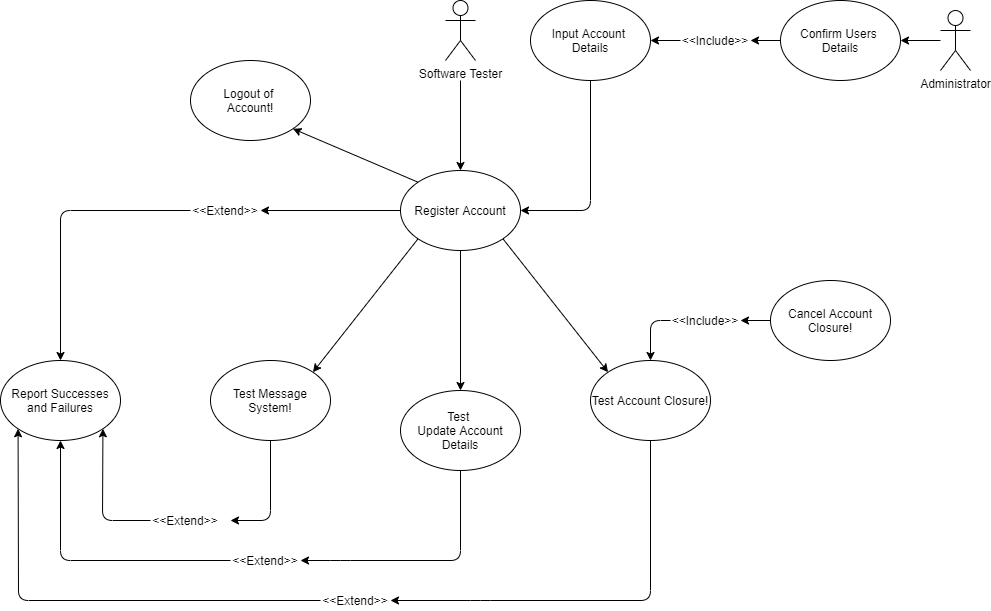

The diagram above was exported from draw.io. Its source (the exported page's mxGraphModel, read from the mxfile embedded in the PNG):
<mxGraphModel dx="595" dy="723" grid="1" gridSize="10" guides="1" tooltips="1" connect="1" arrows="1" fold="1" page="1" pageScale="1" pageWidth="827" pageHeight="1169" math="0" shadow="0">
  <root>
    <mxCell id="0" />
    <mxCell id="1" parent="0" />
    <mxCell id="oAF3vyOXUrtJ9gci30UJ-1" value="Software Tester" style="shape=umlActor;verticalLabelPosition=bottom;labelBackgroundColor=#ffffff;verticalAlign=top;html=1;outlineConnect=0;" vertex="1" parent="1">
      <mxGeometry x="1635" y="120" width="30" height="60" as="geometry" />
    </mxCell>
    <mxCell id="oAF3vyOXUrtJ9gci30UJ-3" value="&lt;span&gt;Register Account&lt;/span&gt;" style="ellipse;whiteSpace=wrap;html=1;" vertex="1" parent="1">
      <mxGeometry x="1590" y="290" width="120" height="80" as="geometry" />
    </mxCell>
    <mxCell id="oAF3vyOXUrtJ9gci30UJ-4" value="" style="endArrow=classic;html=1;exitX=0.5;exitY=1;exitDx=0;exitDy=0;entryX=1;entryY=0.5;entryDx=0;entryDy=0;" edge="1" parent="1" source="oAF3vyOXUrtJ9gci30UJ-5" target="oAF3vyOXUrtJ9gci30UJ-3">
      <mxGeometry width="50" height="50" relative="1" as="geometry">
        <mxPoint x="1340" y="150" as="sourcePoint" />
        <mxPoint x="1390" y="100" as="targetPoint" />
        <Array as="points">
          <mxPoint x="1780" y="330" />
        </Array>
      </mxGeometry>
    </mxCell>
    <mxCell id="oAF3vyOXUrtJ9gci30UJ-5" value="Input Account&amp;nbsp;&lt;br&gt;Details" style="ellipse;whiteSpace=wrap;html=1;" vertex="1" parent="1">
      <mxGeometry x="1720" y="120" width="120" height="80" as="geometry" />
    </mxCell>
    <mxCell id="oAF3vyOXUrtJ9gci30UJ-6" value="Confirm Users &lt;br&gt;Details" style="ellipse;whiteSpace=wrap;html=1;" vertex="1" parent="1">
      <mxGeometry x="1970" y="120" width="120" height="80" as="geometry" />
    </mxCell>
    <mxCell id="oAF3vyOXUrtJ9gci30UJ-7" value="Administrator" style="shape=umlActor;verticalLabelPosition=bottom;labelBackgroundColor=#ffffff;verticalAlign=top;html=1;outlineConnect=0;" vertex="1" parent="1">
      <mxGeometry x="2130" y="130" width="30" height="60" as="geometry" />
    </mxCell>
    <mxCell id="oAF3vyOXUrtJ9gci30UJ-8" value="" style="endArrow=classic;html=1;entryX=1;entryY=0.5;entryDx=0;entryDy=0;" edge="1" parent="1" source="oAF3vyOXUrtJ9gci30UJ-7" target="oAF3vyOXUrtJ9gci30UJ-6">
      <mxGeometry width="50" height="50" relative="1" as="geometry">
        <mxPoint x="897" y="430" as="sourcePoint" />
        <mxPoint x="897" y="370" as="targetPoint" />
      </mxGeometry>
    </mxCell>
    <mxCell id="oAF3vyOXUrtJ9gci30UJ-9" value="" style="endArrow=classic;html=1;entryX=1;entryY=0.5;entryDx=0;entryDy=0;exitX=0;exitY=0.5;exitDx=0;exitDy=0;" edge="1" parent="1" source="oAF3vyOXUrtJ9gci30UJ-10" target="oAF3vyOXUrtJ9gci30UJ-5">
      <mxGeometry width="50" height="50" relative="1" as="geometry">
        <mxPoint x="1570" y="30" as="sourcePoint" />
        <mxPoint x="1510" y="100" as="targetPoint" />
      </mxGeometry>
    </mxCell>
    <mxCell id="oAF3vyOXUrtJ9gci30UJ-10" value="&amp;lt;&amp;lt;Include&amp;gt;&amp;gt;" style="text;html=1;strokeColor=none;fillColor=none;align=center;verticalAlign=middle;whiteSpace=wrap;rounded=0;" vertex="1" parent="1">
      <mxGeometry x="1870" y="150" width="70" height="20" as="geometry" />
    </mxCell>
    <mxCell id="oAF3vyOXUrtJ9gci30UJ-11" value="" style="endArrow=classic;html=1;entryX=1;entryY=0.5;entryDx=0;entryDy=0;exitX=0;exitY=0.5;exitDx=0;exitDy=0;" edge="1" parent="1" target="oAF3vyOXUrtJ9gci30UJ-10" source="oAF3vyOXUrtJ9gci30UJ-6">
      <mxGeometry width="50" height="50" relative="1" as="geometry">
        <mxPoint x="1617" y="100" as="sourcePoint" />
        <mxPoint x="1510" y="100" as="targetPoint" />
      </mxGeometry>
    </mxCell>
    <mxCell id="oAF3vyOXUrtJ9gci30UJ-14" value="&lt;span&gt;Report Successes and Failures&lt;/span&gt;" style="ellipse;whiteSpace=wrap;html=1;" vertex="1" parent="1">
      <mxGeometry x="1190" y="480" width="120" height="80" as="geometry" />
    </mxCell>
    <mxCell id="oAF3vyOXUrtJ9gci30UJ-17" value="" style="endArrow=classic;html=1;exitX=0;exitY=0.5;exitDx=0;exitDy=0;entryX=0.5;entryY=0;entryDx=0;entryDy=0;" edge="1" parent="1" source="oAF3vyOXUrtJ9gci30UJ-18" target="oAF3vyOXUrtJ9gci30UJ-14">
      <mxGeometry width="50" height="50" relative="1" as="geometry">
        <mxPoint x="1450" y="450" as="sourcePoint" />
        <mxPoint x="1500" y="400" as="targetPoint" />
        <Array as="points">
          <mxPoint x="1250" y="330" />
        </Array>
      </mxGeometry>
    </mxCell>
    <mxCell id="oAF3vyOXUrtJ9gci30UJ-18" value="&amp;lt;&amp;lt;Extend&amp;gt;&amp;gt;" style="text;html=1;strokeColor=none;fillColor=none;align=center;verticalAlign=middle;whiteSpace=wrap;rounded=0;" vertex="1" parent="1">
      <mxGeometry x="1380" y="320" width="70" height="20" as="geometry" />
    </mxCell>
    <mxCell id="oAF3vyOXUrtJ9gci30UJ-19" value="" style="endArrow=classic;html=1;exitX=0;exitY=0.5;exitDx=0;exitDy=0;entryX=1;entryY=0.5;entryDx=0;entryDy=0;" edge="1" parent="1" source="oAF3vyOXUrtJ9gci30UJ-3" target="oAF3vyOXUrtJ9gci30UJ-18">
      <mxGeometry width="50" height="50" relative="1" as="geometry">
        <mxPoint x="1459.9999999999995" y="320" as="sourcePoint" />
        <mxPoint x="1334.9999999999995" y="430" as="targetPoint" />
        <Array as="points" />
      </mxGeometry>
    </mxCell>
    <mxCell id="oAF3vyOXUrtJ9gci30UJ-20" value="&lt;span&gt;Test Message System!&lt;/span&gt;" style="ellipse;whiteSpace=wrap;html=1;" vertex="1" parent="1">
      <mxGeometry x="1400" y="480" width="120" height="80" as="geometry" />
    </mxCell>
    <mxCell id="oAF3vyOXUrtJ9gci30UJ-21" value="&lt;span&gt;Test &lt;br&gt;Update Account Details&lt;/span&gt;" style="ellipse;whiteSpace=wrap;html=1;" vertex="1" parent="1">
      <mxGeometry x="1590" y="510" width="120" height="80" as="geometry" />
    </mxCell>
    <mxCell id="oAF3vyOXUrtJ9gci30UJ-22" value="&lt;span&gt;Test Account Closure!&lt;/span&gt;" style="ellipse;whiteSpace=wrap;html=1;" vertex="1" parent="1">
      <mxGeometry x="1780" y="480" width="120" height="80" as="geometry" />
    </mxCell>
    <mxCell id="oAF3vyOXUrtJ9gci30UJ-23" value="" style="endArrow=classic;html=1;exitX=0;exitY=1;exitDx=0;exitDy=0;entryX=1;entryY=0;entryDx=0;entryDy=0;" edge="1" parent="1" source="oAF3vyOXUrtJ9gci30UJ-3" target="oAF3vyOXUrtJ9gci30UJ-20">
      <mxGeometry width="50" height="50" relative="1" as="geometry">
        <mxPoint x="1590" y="360" as="sourcePoint" />
        <mxPoint x="1640" y="310" as="targetPoint" />
      </mxGeometry>
    </mxCell>
    <mxCell id="oAF3vyOXUrtJ9gci30UJ-24" value="" style="endArrow=classic;html=1;exitX=0.5;exitY=1;exitDx=0;exitDy=0;entryX=0.5;entryY=0;entryDx=0;entryDy=0;" edge="1" parent="1" source="oAF3vyOXUrtJ9gci30UJ-3" target="oAF3vyOXUrtJ9gci30UJ-21">
      <mxGeometry width="50" height="50" relative="1" as="geometry">
        <mxPoint x="1600" y="340" as="sourcePoint" />
        <mxPoint x="1650" y="290" as="targetPoint" />
      </mxGeometry>
    </mxCell>
    <mxCell id="oAF3vyOXUrtJ9gci30UJ-29" value="" style="endArrow=classic;html=1;exitX=1;exitY=1;exitDx=0;exitDy=0;entryX=0;entryY=0;entryDx=0;entryDy=0;" edge="1" parent="1" source="oAF3vyOXUrtJ9gci30UJ-3" target="oAF3vyOXUrtJ9gci30UJ-22">
      <mxGeometry width="50" height="50" relative="1" as="geometry">
        <mxPoint x="1640" y="320" as="sourcePoint" />
        <mxPoint x="1690" y="270" as="targetPoint" />
      </mxGeometry>
    </mxCell>
    <mxCell id="oAF3vyOXUrtJ9gci30UJ-30" value="" style="endArrow=classic;html=1;entryX=0.5;entryY=0;entryDx=0;entryDy=0;" edge="1" parent="1" target="oAF3vyOXUrtJ9gci30UJ-3">
      <mxGeometry width="50" height="50" relative="1" as="geometry">
        <mxPoint x="1650" y="200" as="sourcePoint" />
        <mxPoint x="1730" y="220" as="targetPoint" />
      </mxGeometry>
    </mxCell>
    <mxCell id="oAF3vyOXUrtJ9gci30UJ-31" value="" style="endArrow=classic;html=1;entryX=0;entryY=1;entryDx=0;entryDy=0;exitX=0;exitY=0.5;exitDx=0;exitDy=0;" edge="1" parent="1" source="oAF3vyOXUrtJ9gci30UJ-38" target="oAF3vyOXUrtJ9gci30UJ-14">
      <mxGeometry width="50" height="50" relative="1" as="geometry">
        <mxPoint x="1310" y="700" as="sourcePoint" />
        <mxPoint x="1360" y="650" as="targetPoint" />
        <Array as="points">
          <mxPoint x="1208" y="720" />
        </Array>
      </mxGeometry>
    </mxCell>
    <mxCell id="oAF3vyOXUrtJ9gci30UJ-32" value="" style="endArrow=classic;html=1;entryX=0.5;entryY=1;entryDx=0;entryDy=0;exitX=0;exitY=0.5;exitDx=0;exitDy=0;" edge="1" parent="1" source="oAF3vyOXUrtJ9gci30UJ-36" target="oAF3vyOXUrtJ9gci30UJ-14">
      <mxGeometry width="50" height="50" relative="1" as="geometry">
        <mxPoint x="1370" y="670" as="sourcePoint" />
        <mxPoint x="1420" y="620" as="targetPoint" />
        <Array as="points">
          <mxPoint x="1250" y="680" />
        </Array>
      </mxGeometry>
    </mxCell>
    <mxCell id="oAF3vyOXUrtJ9gci30UJ-33" value="" style="endArrow=classic;html=1;entryX=1;entryY=1;entryDx=0;entryDy=0;exitX=0;exitY=0.5;exitDx=0;exitDy=0;" edge="1" parent="1" source="oAF3vyOXUrtJ9gci30UJ-34" target="oAF3vyOXUrtJ9gci30UJ-14">
      <mxGeometry width="50" height="50" relative="1" as="geometry">
        <mxPoint x="1292" y="630" as="sourcePoint" />
        <mxPoint x="1420" y="620" as="targetPoint" />
        <Array as="points">
          <mxPoint x="1292" y="640" />
        </Array>
      </mxGeometry>
    </mxCell>
    <mxCell id="oAF3vyOXUrtJ9gci30UJ-34" value="&amp;lt;&amp;lt;Extend&amp;gt;&amp;gt;" style="text;html=1;strokeColor=none;fillColor=none;align=center;verticalAlign=middle;whiteSpace=wrap;rounded=0;" vertex="1" parent="1">
      <mxGeometry x="1340" y="630" width="70" height="20" as="geometry" />
    </mxCell>
    <mxCell id="oAF3vyOXUrtJ9gci30UJ-35" value="" style="endArrow=classic;html=1;exitX=0.5;exitY=1;exitDx=0;exitDy=0;" edge="1" parent="1" source="oAF3vyOXUrtJ9gci30UJ-20">
      <mxGeometry width="50" height="50" relative="1" as="geometry">
        <mxPoint x="1460" y="560" as="sourcePoint" />
        <mxPoint x="1420" y="640" as="targetPoint" />
        <Array as="points">
          <mxPoint x="1460" y="640" />
        </Array>
      </mxGeometry>
    </mxCell>
    <mxCell id="oAF3vyOXUrtJ9gci30UJ-36" value="&amp;lt;&amp;lt;Extend&amp;gt;&amp;gt;" style="text;html=1;strokeColor=none;fillColor=none;align=center;verticalAlign=middle;whiteSpace=wrap;rounded=0;" vertex="1" parent="1">
      <mxGeometry x="1420" y="670" width="70" height="20" as="geometry" />
    </mxCell>
    <mxCell id="oAF3vyOXUrtJ9gci30UJ-37" value="" style="endArrow=classic;html=1;entryX=1;entryY=0.5;entryDx=0;entryDy=0;exitX=0.5;exitY=1;exitDx=0;exitDy=0;" edge="1" parent="1" source="oAF3vyOXUrtJ9gci30UJ-21" target="oAF3vyOXUrtJ9gci30UJ-36">
      <mxGeometry width="50" height="50" relative="1" as="geometry">
        <mxPoint x="1650" y="590" as="sourcePoint" />
        <mxPoint x="1250" y="560" as="targetPoint" />
        <Array as="points">
          <mxPoint x="1650" y="680" />
          <mxPoint x="1530" y="680" />
        </Array>
      </mxGeometry>
    </mxCell>
    <mxCell id="oAF3vyOXUrtJ9gci30UJ-38" value="&amp;lt;&amp;lt;Extend&amp;gt;&amp;gt;" style="text;html=1;strokeColor=none;fillColor=none;align=center;verticalAlign=middle;whiteSpace=wrap;rounded=0;" vertex="1" parent="1">
      <mxGeometry x="1510" y="710" width="70" height="20" as="geometry" />
    </mxCell>
    <mxCell id="oAF3vyOXUrtJ9gci30UJ-39" value="" style="endArrow=classic;html=1;entryX=1;entryY=0.5;entryDx=0;entryDy=0;exitX=0.5;exitY=1;exitDx=0;exitDy=0;" edge="1" parent="1" source="oAF3vyOXUrtJ9gci30UJ-22" target="oAF3vyOXUrtJ9gci30UJ-38">
      <mxGeometry width="50" height="50" relative="1" as="geometry">
        <mxPoint x="1882.4264068711927" y="548.2842712474619" as="sourcePoint" />
        <mxPoint x="1207.5735931288073" y="548.2842712474619" as="targetPoint" />
        <Array as="points">
          <mxPoint x="1840" y="720" />
          <mxPoint x="1670" y="720" />
        </Array>
      </mxGeometry>
    </mxCell>
    <mxCell id="oAF3vyOXUrtJ9gci30UJ-40" value="" style="endArrow=classic;html=1;entryX=0.5;entryY=0;entryDx=0;entryDy=0;exitX=0;exitY=0.5;exitDx=0;exitDy=0;" edge="1" parent="1" source="oAF3vyOXUrtJ9gci30UJ-42" target="oAF3vyOXUrtJ9gci30UJ-22">
      <mxGeometry width="50" height="50" relative="1" as="geometry">
        <mxPoint x="1960" y="440" as="sourcePoint" />
        <mxPoint x="2180" y="390" as="targetPoint" />
        <Array as="points">
          <mxPoint x="1840" y="440" />
        </Array>
      </mxGeometry>
    </mxCell>
    <mxCell id="oAF3vyOXUrtJ9gci30UJ-41" value="&lt;span&gt;Cancel Account&lt;br&gt;Closure!&lt;br&gt;&lt;/span&gt;" style="ellipse;whiteSpace=wrap;html=1;" vertex="1" parent="1">
      <mxGeometry x="1960" y="400" width="120" height="80" as="geometry" />
    </mxCell>
    <mxCell id="oAF3vyOXUrtJ9gci30UJ-42" value="&amp;lt;&amp;lt;Include&amp;gt;&amp;gt;" style="text;html=1;strokeColor=none;fillColor=none;align=center;verticalAlign=middle;whiteSpace=wrap;rounded=0;" vertex="1" parent="1">
      <mxGeometry x="1860" y="430" width="70" height="20" as="geometry" />
    </mxCell>
    <mxCell id="oAF3vyOXUrtJ9gci30UJ-43" value="" style="endArrow=classic;html=1;entryX=1;entryY=0.5;entryDx=0;entryDy=0;exitX=0;exitY=0.5;exitDx=0;exitDy=0;" edge="1" parent="1" source="oAF3vyOXUrtJ9gci30UJ-41" target="oAF3vyOXUrtJ9gci30UJ-42">
      <mxGeometry width="50" height="50" relative="1" as="geometry">
        <mxPoint x="1960" y="440" as="sourcePoint" />
        <mxPoint x="1840" y="480" as="targetPoint" />
        <Array as="points" />
      </mxGeometry>
    </mxCell>
    <mxCell id="oAF3vyOXUrtJ9gci30UJ-44" value="" style="endArrow=classic;html=1;exitX=0;exitY=0;exitDx=0;exitDy=0;entryX=1;entryY=1;entryDx=0;entryDy=0;" edge="1" parent="1" source="oAF3vyOXUrtJ9gci30UJ-3" target="oAF3vyOXUrtJ9gci30UJ-45">
      <mxGeometry width="50" height="50" relative="1" as="geometry">
        <mxPoint x="1400" y="220" as="sourcePoint" />
        <mxPoint x="1490" y="240" as="targetPoint" />
        <Array as="points" />
      </mxGeometry>
    </mxCell>
    <mxCell id="oAF3vyOXUrtJ9gci30UJ-45" value="Logout of&amp;nbsp;&lt;br&gt;Account!" style="ellipse;whiteSpace=wrap;html=1;" vertex="1" parent="1">
      <mxGeometry x="1380" y="180" width="120" height="80" as="geometry" />
    </mxCell>
  </root>
</mxGraphModel>